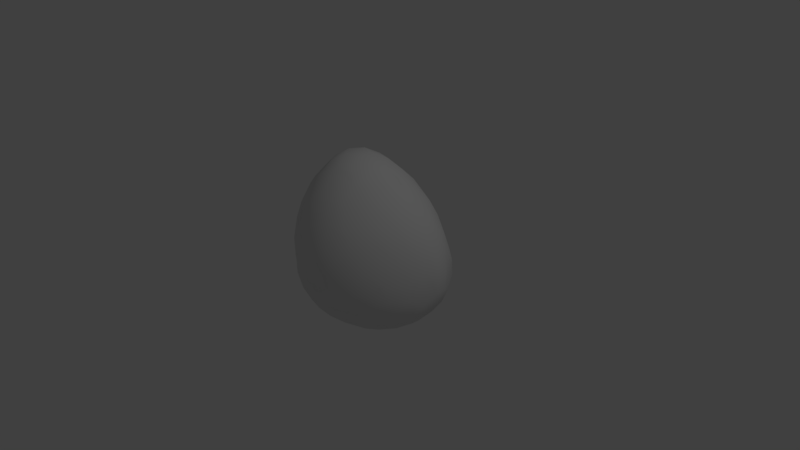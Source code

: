 # Source: Asteroid_1.blend  (saved by Blender 2.79.0; exported with 4.5.12 LTS)
import bpy
from mathutils import Matrix  # noqa: F401  (used for matrix-valued properties, if any)

bpy.ops.wm.read_factory_settings(use_empty=True)
scene = bpy.context.scene
scene.name = 'Scene'

# ---- collections
col_collection_1 = bpy.data.collections.new('Collection 1'); scene.collection.children.link(col_collection_1)

# ---- world
world_world = bpy.data.worlds.new('World'); scene.world = world_world
world_world.color = (0.05088, 0.05088, 0.05088)
world_world.use_sun_shadow = False
world_world.sun_shadow_jitter_overblur = 0.0
world_world.cycles.sampling_method = 'MANUAL'

# ---- cameras
cam_camera = bpy.data.cameras.new('Camera')
cam_camera.clip_end = 100.0
cam_camera.lens = 35.0
cam_camera.sensor_width = 32.0
cam_camera.sensor_height = 18.0
cam_camera.ortho_scale = 7.314
cam_camera.dof.focus_distance = 0.0
cam_camera.dof.aperture_fstop = 128.0

# ---- lights
light_lamp = bpy.data.lights.new('Lamp', 'POINT')
light_lamp.transmission_factor = 0.0
light_lamp.cutoff_distance = 30.0
light_lamp.energy = 100.0
light_lamp.shadow_buffer_clip_start = 1.001
light_lamp.shadow_soft_size = 0.1
light_lamp.shadow_maximum_resolution = 0.006
light_lamp.use_absolute_resolution = True

# ---- meshes
me_icosphere = bpy.data.meshes.new('Icosphere')
me_icosphere.from_pydata([(0.06854, -0.129, -0.9558), (-0.1367, -0.09362, -0.9434), (-0.1371, 0.1119, -0.9422), (0.0569, 0.1835, -0.9489), (0.2017, 0.03518, -0.9564), (0.6528, -0.3447, -0.6452), (0.7792, -0.1714, -0.6472), (0.9126, -0.1071, -0.4898), (0.8495, -0.2886, -0.3978), (0.7029, -0.4291, -0.4654), (-0.1305, -0.7339, -0.5668), (-0.1068, -0.8339, -0.3854), (-0.2747, -0.8522, -0.2692), (-0.4215, -0.7608, -0.3767), (-0.3328, -0.6963, -0.5509), (-0.7762, -0.1028, -0.5463), (-0.866, -0.1625, -0.371), (-0.9221, 0.0008629, -0.2586), (-0.8658, 0.1638, -0.3713), (-0.7762, 0.1028, -0.5463), (-0.3376, 0.7065, -0.5463), (-0.4247, 0.7711, -0.3715), (-0.287, 0.8742, -0.2585), (-0.1141, 0.8754, -0.3716), (-0.1425, 0.7731, -0.5471), (0.7511, 0.4807, -0.6089), (0.6012, 0.6215, -0.5847), (0.6344, 0.7222, -0.4108), (0.8012, 0.6603, -0.3028), (0.8695, 0.52, -0.4433), (0.2614, -0.7561, 0.3281), (0.3868, -0.6344, 0.4393), (0.2716, -0.6253, 0.6204), (0.07094, -0.7008, 0.6554), (0.09588, -0.7831, 0.4539), (-0.7971, -0.5209, 0.3504), (-0.6759, -0.6135, 0.4936), (-0.6867, -0.5203, 0.6805), (-0.8034, -0.3491, 0.6917), (-0.8589, -0.3683, 0.4874), (-0.7956, 0.5506, 0.3509), (-0.8595, 0.4027, 0.4888), (-0.8029, 0.4074, 0.6904), (-0.6855, 0.5737, 0.6853), (-0.677, 0.6512, 0.4918), (0.2272, 0.9015, 0.3465), (0.0582, 0.8909, 0.4853), (0.03736, 0.8123, 0.687), (0.251, 0.7723, 0.6638), (0.3576, 0.8143, 0.4858), (0.9783, 0.2516, 0.2063), (0.8715, 0.3569, 0.4078), (0.7636, 0.2995, 0.5951), (0.7786, 0.09572, 0.5833), (0.8964, 0.1032, 0.3881), (-0.1198, 0.1757, 1.315), (-0.3147, 0.2294, 1.313), (-0.4294, 0.06887, 1.312), (-0.3144, -0.09304, 1.315), (-0.1256, -0.02582, 1.319), (0.01214, -0.3026, -0.904), (0.05676, -0.4826, -0.8052), (-0.08843, -0.6043, -0.7161), (-0.2925, -0.5721, -0.6939), (-0.3325, -0.3929, -0.7917), (-0.1949, -0.2727, -0.8899), (0.522, -0.3142, -0.7684), (0.318, -0.3662, -0.8234), (0.2305, -0.2053, -0.9191), (0.3643, -0.04142, -0.9196), (0.5576, 0.003784, -0.8445), (0.6675, -0.1453, -0.7525), (0.08449, -0.6851, -0.6122), (0.2508, -0.5733, -0.6886), (0.4631, -0.4957, -0.6504), (0.4893, -0.5992, -0.4713), (0.3275, -0.7223, -0.3968), (0.1169, -0.7832, -0.4327), (0.8158, -0.01422, -0.6686), (0.7445, 0.1691, -0.7387), (0.8056, 0.3488, -0.6492), (0.9186, 0.4008, -0.4797), (1.002, 0.2334, -0.3955), (0.9522, 0.06275, -0.5128), (0.6502, 0.396, -0.7266), (0.5495, 0.2284, -0.8358), (0.3571, 0.1583, -0.9119), (0.2217, 0.3141, -0.9016), (0.2982, 0.4824, -0.8043), (0.4856, 0.5245, -0.7195), (-0.3272, -0.09821, -0.8876), (-0.4849, -0.1919, -0.7891), (-0.6449, -0.1028, -0.69), (-0.6449, 0.1028, -0.69), (-0.4864, 0.1958, -0.787), (-0.3262, 0.1073, -0.8869), (-0.7027, -0.2809, -0.5743), (-0.552, -0.3983, -0.6549), (-0.4812, -0.5768, -0.5764), (-0.5757, -0.6365, -0.4032), (-0.7238, -0.5224, -0.3148), (-0.7905, -0.3455, -0.3998), (-0.1969, 0.2852, -0.8869), (-0.3365, 0.4021, -0.787), (-0.297, 0.5815, -0.69), (-0.1015, 0.6467, -0.6926), (0.04506, 0.5377, -0.7928), (-0.005352, 0.3637, -0.8913), (-0.4843, 0.5815, -0.5743), (-0.5534, 0.4021, -0.653), (-0.7027, 0.2809, -0.5743), (-0.7901, 0.3475, -0.4002), (-0.724, 0.5244, -0.3149), (-0.5764, 0.6419, -0.4004), (0.4205, 0.6878, -0.5957), (0.223, 0.6707, -0.6615), (0.05412, 0.763, -0.5778), (0.08643, 0.8651, -0.4029), (0.2813, 0.866, -0.3267), (0.4507, 0.7897, -0.4219), (0.9989, -0.003055, -0.3485), (1.05, 0.1667, -0.229), (1.046, 0.171, -0.02427), (0.9719, 0.01324, 0.1307), (0.952, -0.1371, -0.02503), (0.9519, -0.1652, -0.2302), (1.027, 0.3664, -0.004294), (1.033, 0.3408, -0.2112), (0.9441, 0.4898, -0.327), (0.8874, 0.6254, -0.1686), (0.8778, 0.6175, 0.03739), (0.9163, 0.462, 0.2147), (0.003094, -0.8731, -0.2149), (0.192, -0.8294, -0.1375), (0.1559, -0.8493, 0.07588), (0.0002996, -0.8675, 0.2253), (-0.1658, -0.8876, 0.1015), (-0.1703, -0.8894, -0.1071), (0.469, -0.6831, 0.03883), (0.4951, -0.6685, -0.1734), (0.6392, -0.5511, -0.2714), (0.7877, -0.407, -0.2093), (0.7357, -0.4556, 0.002406), (0.5955, -0.561, 0.1486), (-0.891, -0.2745, -0.201), (-0.8397, -0.4405, -0.08558), (-0.864, -0.4377, 0.122), (-0.9229, -0.2888, 0.2691), (-0.9605, -0.1353, 0.122), (-0.9475, -0.1125, -0.08648), (-0.7123, -0.6466, 0.122), (-0.6863, -0.6516, -0.08558), (-0.543, -0.7494, -0.2028), (-0.3952, -0.8409, -0.09671), (-0.455, -0.8251, 0.1149), (-0.5944, -0.7343, 0.2742), (-0.5437, 0.7569, -0.2005), (-0.6865, 0.6563, -0.08544), (-0.7106, 0.6618, 0.122), (-0.5958, 0.7575, 0.2731), (-0.4555, 0.8501, 0.1217), (-0.4066, 0.8599, -0.08664), (-0.8626, 0.4525, 0.122), (-0.84, 0.445, -0.08544), (-0.8909, 0.2785, -0.2007), (-0.9475, 0.1165, -0.08648), (-0.9605, 0.1517, 0.122), (-0.9235, 0.3091, 0.2704), (0.572, 0.807, -0.2325), (0.4229, 0.8863, -0.1057), (0.3993, 0.8991, 0.1019), (0.5186, 0.812, 0.2569), (0.6885, 0.7651, 0.07133), (0.7453, 0.7363, -0.1431), (0.1371, 0.9557, 0.114), (0.1623, 0.9425, -0.09356), (-0.01676, 0.9314, -0.2009), (-0.1891, 0.9306, -0.08664), (-0.183, 0.9386, 0.1217), (-0.0266, 0.9419, 0.2667), (0.593, -0.4231, 0.4696), (0.733, -0.3036, 0.3562), (0.7939, -0.122, 0.4405), (0.6656, -0.1522, 0.6411), (0.4831, -0.2461, 0.7931), (0.4814, -0.4101, 0.6512), (-0.4983, -0.7243, 0.5361), (-0.3422, -0.8134, 0.422), (-0.1607, -0.7998, 0.5178), (-0.2013, -0.7185, 0.7232), (-0.3444, -0.6191, 0.8553), (-0.5061, -0.6329, 0.7237), (-0.9179, 0.1947, 0.5315), (-0.954, 0.01873, 0.4256), (-0.9173, -0.1564, 0.53), (-0.8633, -0.1318, 0.7355), (-0.8276, 0.03432, 0.8585), (-0.8622, 0.1964, 0.7337), (-0.1668, 0.8743, 0.5291), (-0.3449, 0.8606, 0.4247), (-0.5004, 0.7666, 0.5346), (-0.5073, 0.69, 0.7284), (-0.3458, 0.693, 0.858), (-0.1996, 0.7949, 0.7332), (0.7709, 0.4862, 0.4684), (0.6975, 0.6475, 0.3517), (0.527, 0.7037, 0.515), (0.4233, 0.6599, 0.6935), (0.4458, 0.4899, 0.8287), (0.6448, 0.4522, 0.6667), (0.135, -0.4799, 0.9287), (0.1306, -0.3171, 1.075), (-0.02091, -0.2512, 1.204), (-0.2218, -0.2924, 1.213), (-0.2002, -0.4642, 1.078), (-0.05747, -0.5641, 0.9453), (0.1415, -0.0245, 1.2), (0.3142, -0.06084, 1.071), (0.5048, 0.02416, 0.9053), (0.5225, 0.2364, 0.8786), (0.3016, 0.2354, 1.079), (0.1333, 0.177, 1.202), (-0.6177, -0.4182, 0.9231), (-0.4695, -0.3784, 1.079), (-0.4492, -0.22, 1.214), (-0.5497, -0.04432, 1.222), (-0.6904, -0.08758, 1.071), (-0.7342, -0.2465, 0.9352), (-0.7344, 0.3333, 0.9314), (-0.6904, 0.1813, 1.071), (-0.5497, 0.1684, 1.222), (-0.4421, 0.3347, 1.218), (-0.4669, 0.4836, 1.075), (-0.6173, 0.4999, 0.9252), (-0.06634, 0.6764, 0.9393), (-0.2057, 0.5684, 1.075), (-0.2278, 0.4044, 1.218), (-0.0212, 0.3742, 1.206), (0.1194, 0.4681, 1.084), (0.1513, 0.6417, 0.9064)], [], [(69, 4, 86), (7, 83, 120), (2, 95, 102), (3, 107, 87), (0, 68, 60), (8, 125, 141), (12, 137, 153), (17, 149, 165), (22, 161, 177), (28, 173, 129), (66, 5, 74), (62, 72, 10), (92, 96, 15), (104, 108, 20), (80, 84, 25), (189, 33, 215), (195, 38, 227), (201, 43, 233), (207, 48, 239), (122, 126, 50), (212, 216, 59), (170, 174, 45), (91, 64, 97), (220, 208, 238), (158, 162, 40), (236, 231, 56), (235, 202, 232), (146, 150, 35), (230, 225, 57), (229, 196, 226), (134, 138, 30), (224, 213, 58), (223, 190, 214), (221, 237, 55), (52, 209, 219), (154, 136, 187), (131, 204, 51), (47, 203, 234), (211, 184, 217), (179, 198, 46), (42, 197, 228), (178, 160, 199), (167, 192, 41), (37, 191, 222), (166, 148, 193), (155, 186, 36), (32, 185, 210), (130, 172, 205), (183, 53, 218), (171, 49, 206), (142, 124, 181), (89, 114, 26), (159, 44, 200), (169, 118, 175), (21, 113, 156), (147, 39, 194), (157, 112, 163), (16, 101, 144), (135, 34, 188), (121, 82, 127), (11, 77, 132), (123, 54, 182), (88, 106, 115), (143, 180, 31), (27, 119, 168), (103, 94, 109), (117, 23, 176), (105, 24, 116), (145, 100, 151), (111, 18, 164), (93, 19, 110), (61, 67, 73), (99, 13, 152), (81, 29, 128), (133, 76, 139), (6, 71, 78), (63, 14, 98), (79, 70, 85), (75, 9, 140), (0, 1, 2, 3, 4), (5, 6, 7, 8, 9), (10, 11, 12, 13, 14), (15, 16, 17, 18, 19), (20, 21, 22, 23, 24), (25, 26, 27, 28, 29), (30, 31, 32, 33, 34), (35, 36, 37, 38, 39), (40, 41, 42, 43, 44), (45, 46, 47, 48, 49), (50, 51, 52, 53, 54), (55, 56, 57, 58, 59), (60, 61, 62, 63, 64, 65), (66, 67, 68, 69, 70, 71), (72, 73, 74, 75, 76, 77), (78, 79, 80, 81, 82, 83), (84, 85, 86, 87, 88, 89), (90, 91, 92, 93, 94, 95), (96, 97, 98, 99, 100, 101), (102, 103, 104, 105, 106, 107), (108, 109, 110, 111, 112, 113), (114, 115, 116, 117, 118, 119), (120, 121, 122, 123, 124, 125), (126, 127, 128, 129, 130, 131), (132, 133, 134, 135, 136, 137), (138, 139, 140, 141, 142, 143), (144, 145, 146, 147, 148, 149), (150, 151, 152, 153, 154, 155), (156, 157, 158, 159, 160, 161), (162, 163, 164, 165, 166, 167), (168, 169, 170, 171, 172, 173), (174, 175, 176, 177, 178, 179), (180, 181, 182, 183, 184, 185), (186, 187, 188, 189, 190, 191), (192, 193, 194, 195, 196, 197), (198, 199, 200, 201, 202, 203), (204, 205, 206, 207, 208, 209), (210, 211, 212, 213, 214, 215), (216, 217, 218, 219, 220, 221), (222, 223, 224, 225, 226, 227), (228, 229, 230, 231, 232, 233), (234, 235, 236, 237, 238, 239), (65, 1, 0, 60), (71, 6, 5, 66), (77, 11, 10, 72), (83, 7, 6, 78), (89, 26, 25, 84), (95, 2, 1, 90), (101, 16, 15, 96), (107, 3, 2, 102), (113, 21, 20, 108), (119, 27, 26, 114), (125, 8, 7, 120), (131, 51, 50, 126), (137, 12, 11, 132), (143, 31, 30, 138), (149, 17, 16, 144), (155, 36, 35, 150), (161, 22, 21, 156), (167, 41, 40, 162), (173, 28, 27, 168), (179, 46, 45, 174), (185, 32, 31, 180), (191, 37, 36, 186), (197, 42, 41, 192), (203, 47, 46, 198), (209, 52, 51, 204), (215, 33, 32, 210), (221, 55, 59, 216), (227, 38, 37, 222), (233, 43, 42, 228), (239, 48, 47, 234), (14, 63, 62, 10), (4, 69, 68, 0), (9, 75, 74, 5), (29, 81, 80, 25), (3, 87, 86, 4), (19, 93, 92, 15), (13, 99, 98, 14), (24, 105, 104, 20), (18, 111, 110, 19), (23, 117, 116, 24), (54, 123, 122, 50), (28, 129, 128, 29), (34, 135, 134, 30), (8, 141, 140, 9), (39, 147, 146, 35), (12, 153, 152, 13), (44, 159, 158, 40), (17, 165, 164, 18), (49, 171, 170, 45), (22, 177, 176, 23), (53, 183, 182, 54), (33, 189, 188, 34), (38, 195, 194, 39), (43, 201, 200, 44), (48, 207, 206, 49), (58, 213, 212, 59), (52, 219, 218, 53), (57, 225, 224, 58), (56, 231, 230, 57), (55, 237, 236, 56), (220, 238, 237, 221), (219, 209, 208, 220), (238, 208, 207, 239), (235, 232, 231, 236), (234, 203, 202, 235), (232, 202, 201, 233), (229, 226, 225, 230), (228, 197, 196, 229), (226, 196, 195, 227), (223, 214, 213, 224), (222, 191, 190, 223), (214, 190, 189, 215), (211, 217, 216, 212), (210, 185, 184, 211), (217, 184, 183, 218), (130, 205, 204, 131), (129, 173, 172, 130), (205, 172, 171, 206), (178, 199, 198, 179), (177, 161, 160, 178), (199, 160, 159, 200), (166, 193, 192, 167), (165, 149, 148, 166), (193, 148, 147, 194), (154, 187, 186, 155), (153, 137, 136, 154), (187, 136, 135, 188), (142, 181, 180, 143), (141, 125, 124, 142), (181, 124, 123, 182), (169, 175, 174, 170), (168, 119, 118, 169), (175, 118, 117, 176), (157, 163, 162, 158), (156, 113, 112, 157), (163, 112, 111, 164), (145, 151, 150, 146), (144, 101, 100, 145), (151, 100, 99, 152), (133, 139, 138, 134), (132, 77, 76, 133), (139, 76, 75, 140), (121, 127, 126, 122), (120, 83, 82, 121), (127, 82, 81, 128), (88, 115, 114, 89), (87, 107, 106, 88), (115, 106, 105, 116), (103, 109, 108, 104), (102, 95, 94, 103), (109, 94, 93, 110), (91, 97, 96, 92), (90, 65, 64, 91), (97, 64, 63, 98), (79, 85, 84, 80), (78, 71, 70, 79), (85, 70, 69, 86), (61, 73, 72, 62), (60, 68, 67, 61), (73, 67, 66, 74), (1, 65, 90)])
me_icosphere.polygons.foreach_set('use_smooth', [True] * 242)
_uv = me_icosphere.uv_layers.new(name='UVMap')
_uv.uv.foreach_set('vector', [0.4003, 0.6797, 0.3709, 0.6914, 0.3936, 0.6472, 0.5533, 0.6275, 0.547, 0.5903, 0.5879, 0.6046, 0.1779, 0.9146, 0.1834, 0.8725, 0.2213, 0.902, 0.1893, 0.9518, 0.2344, 0.9386, 0.2168, 0.977, 0.3615, 0.7419, 0.3907, 0.7302, 0.3717, 0.7845, 0.5711, 0.6753, 0.6121, 0.6482, 0.606, 0.7185, 0.4857, 0.9691, 0.5319, 0.9687, 0.5057, 0.9989, 0.1931, 0.6556, 0.1727, 0.6161, 0.2258, 0.6258, 0.08534, 0.2147, 0.09978, 0.1674, 0.1321, 0.2053, 0.2313, 0.4436, 0.2538, 0.4051, 0.2681, 0.4427, 0.4592, 0.71, 0.5004, 0.7014, 0.4827, 0.7588, 0.4088, 0.8656, 0.4529, 0.8573, 0.4386, 0.9048, 0.1488, 0.7747, 0.1125, 0.7369, 0.1566, 0.7269, 0.2986, 0.8626, 0.3069, 0.8103, 0.333, 0.8356, 0.1635, 0.5132, 0.1274, 0.4917, 0.1649, 0.4891, 0.754, 0.3139, 0.7179, 0.3311, 0.7003, 0.2635, 0.8884, 0.1512, 0.8768, 0.2064, 0.8309, 0.1611, 0.2342, 0.03889, 0.1989, 0.01757, 0.2523, 0.0, 0.6656, 0.2554, 0.6973, 0.2735, 0.6794, 0.3395, 0.5043, 0.05229, 0.5505, 0.04815, 0.5332, 0.0991, 0.4915, 0.4695, 0.5369, 0.4285, 0.5513, 0.4948, 0.2515, 0.2931, 0.2167, 0.2375, 0.2721, 0.2241, 0.121, 0.8156, 0.0704, 0.8336, 0.07896, 0.7718, 0.586, 0.3659, 0.6302, 0.2842, 0.6469, 0.3852, 0.3525, 0.6522, 0.3079, 0.6175, 0.3359, 0.5926, 0.6507, 0.4711, 0.6433, 0.5116, 0.6172, 0.512, 0.3403, 0.05362, 0.2815, 0.05099, 0.3015, 0.008144, 0.9722, 0.2842, 0.9383, 0.3375, 0.9222, 0.2811, 0.7697, 0.04883, 0.7619, 0.0953, 0.7313, 0.06689, 0.8179, 0.05523, 0.8692, 0.1034, 0.8081, 0.114, 0.6054, 0.9193, 0.6286, 0.8358, 0.6649, 0.9024, 0.7393, 0.1396, 0.6973, 0.1669, 0.7049, 0.1077, 0.7579, 0.1878, 0.762, 0.2708, 0.7082, 0.2201, 0.5835, 0.4191, 0.6351, 0.4354, 0.5972, 0.4819, 0.5659, 0.2001, 0.6081, 0.2243, 0.5707, 0.2936, 0.8882, 0.3902, 0.8378, 0.4198, 0.8215, 0.3601, 0.5843, 0.09953, 0.6042, 0.1667, 0.5684, 0.1462, 0.3067, 0.1429, 0.2808, 0.09149, 0.3367, 0.09399, 0.466, 0.4251, 0.4587, 0.3122, 0.5173, 0.3787, 0.2212, 0.1844, 0.2488, 0.123, 0.2733, 0.1718, 0.9046, 0.04125, 0.9004, 0.0797, 0.8527, 0.03486, 0.1717, 0.1756, 0.1312, 0.1281, 0.2035, 0.1046, 0.2807, 0.5749, 0.262, 0.5249, 0.3075, 0.5511, 0.852, 0.2509, 0.8099, 0.2799, 0.8063, 0.2058, 0.2407, 0.5882, 0.1741, 0.5761, 0.2189, 0.5301, 0.8911, 0.3461, 0.8342, 0.3205, 0.8757, 0.2919, 0.3743, 0.3396, 0.4163, 0.2971, 0.4235, 0.408, 0.3048, 0.4112, 0.2858, 0.3612, 0.3375, 0.3288, 0.4678, 0.2497, 0.5182, 0.2067, 0.5236, 0.3129, 0.2963, 0.2986, 0.3156, 0.234, 0.344, 0.2688, 0.3739, 0.1445, 0.4373, 0.08521, 0.4207, 0.1975, 0.1067, 0.4514, 0.1224, 0.4113, 0.1496, 0.4484, 0.1379, 0.08434, 0.1653, 0.04292, 0.2002, 0.06406, 0.2163, 0.3287, 0.1546, 0.3348, 0.1816, 0.2734, 0.04316, 0.2106, 0.01422, 0.1931, 0.05754, 0.1635, 0.9651, 0.2328, 0.9174, 0.2298, 0.9286, 0.176, 0.3443, 0.6927, 0.3077, 0.7213, 0.2993, 0.6577, 0.1504, 0.6782, 0.1051, 0.6884, 0.1302, 0.6392, 0.6177, 0.9585, 0.6717, 0.9432, 0.655, 0.9934, 0.6115, 0.575, 0.5701, 0.5605, 0.6066, 0.5492, 0.4815, 0.93, 0.4964, 0.8806, 0.53, 0.9296, 0.4763, 0.1003, 0.5086, 0.1526, 0.4628, 0.1916, 0.06336, 0.4301, 0.02971, 0.3764, 0.08148, 0.3838, 0.6609, 0.801, 0.7198, 0.7992, 0.6974, 0.8679, 0.188, 0.4236, 0.1603, 0.3859, 0.2132, 0.3806, 0.255, 0.8655, 0.211, 0.8313, 0.2647, 0.8049, 0.1123, 0.3084, 0.08933, 0.2645, 0.1358, 0.2551, 0.0286, 0.3271, 0.05132, 0.2906, 0.07387, 0.3336, 0.0939, 0.6205, 0.06494, 0.6773, 0.04099, 0.6377, 0.2658, 0.7177, 0.226, 0.692, 0.2585, 0.6624, 0.1965, 0.7833, 0.2043, 0.7356, 0.2428, 0.7605, 0.4035, 0.8144, 0.4262, 0.7494, 0.453, 0.8052, 0.03199, 0.7133, 0.0, 0.7296, 0.01106, 0.6787, 0.212, 0.5072, 0.2132, 0.4855, 0.2451, 0.4847, 0.5661, 0.8956, 0.5261, 0.8372, 0.5885, 0.8148, 0.5084, 0.6504, 0.4733, 0.6577, 0.5026, 0.616, 0.03078, 0.8156, 0.007366, 0.7782, 0.03814, 0.7625, 0.4734, 0.5919, 0.4364, 0.6445, 0.4288, 0.608, 0.5255, 0.784, 0.5455, 0.7194, 0.5815, 0.764, 0.1163, 0.9419, 0.1302, 0.9063, 0.1779, 0.9146, 0.1893, 0.9518, 0.1509, 0.9715, 0.5004, 0.7014, 0.5084, 0.6504, 0.5533, 0.6275, 0.5711, 0.6753, 0.5455, 0.7194, 0.4386, 0.9048, 0.4815, 0.93, 0.4857, 0.9691, 0.4436, 0.9709, 0.4166, 0.9334, 0.1566, 0.7269, 0.1504, 0.6782, 0.1931, 0.6556, 0.226, 0.692, 0.2043, 0.7356, 0.02245, 0.2567, 0.04316, 0.2106, 0.08534, 0.2147, 0.08933, 0.2645, 0.05132, 0.2906, 0.1649, 0.4891, 0.1496, 0.4484, 0.188, 0.4236, 0.2313, 0.4436, 0.2132, 0.4855, 0.6649, 0.9024, 0.6974, 0.8679, 0.7198, 0.8978, 0.7061, 0.9467, 0.6717, 0.9432, 0.9222, 0.2811, 0.8757, 0.2919, 0.852, 0.2509, 0.8768, 0.2064, 0.9174, 0.2298, 0.3359, 0.5926, 0.3075, 0.5511, 0.3132, 0.5253, 0.3486, 0.5532, 0.3605, 0.5921, 0.2721, 0.2241, 0.2733, 0.1718, 0.3067, 0.1429, 0.3326, 0.1899, 0.3156, 0.234, 0.5332, 0.0991, 0.5684, 0.1462, 0.5659, 0.2001, 0.5182, 0.2067, 0.5086, 0.1526, 0.5972, 0.4819, 0.6172, 0.512, 0.585, 0.5402, 0.5433, 0.53, 0.5513, 0.4948, 0.07905, 0.9158, 0.03916, 0.8984, 0.0174, 0.8528, 0.03078, 0.8156, 0.0704, 0.8336, 0.09175, 0.8794, 0.4592, 0.71, 0.4262, 0.7494, 0.3907, 0.7302, 0.4003, 0.6797, 0.4364, 0.6445, 0.4733, 0.6577, 0.4529, 0.8573, 0.453, 0.8052, 0.4827, 0.7588, 0.5255, 0.784, 0.5261, 0.8372, 0.4964, 0.8806, 0.5026, 0.616, 0.4734, 0.5919, 0.4918, 0.5568, 0.5372, 0.5402, 0.5701, 0.5605, 0.547, 0.5903, 0.1274, 0.4917, 0.0904, 0.498, 0.04762, 0.476, 0.03205, 0.4393, 0.06336, 0.4301, 0.1067, 0.4514, 0.1357, 0.8638, 0.121, 0.8156, 0.1488, 0.7747, 0.1965, 0.7833, 0.211, 0.8313, 0.1834, 0.8725, 0.1125, 0.7369, 0.07896, 0.7718, 0.03814, 0.7625, 0.03199, 0.7133, 0.06494, 0.6773, 0.1051, 0.6884, 0.2213, 0.902, 0.255, 0.8655, 0.2986, 0.8626, 0.3086, 0.8991, 0.2765, 0.9371, 0.2344, 0.9386, 0.3069, 0.8103, 0.2647, 0.8049, 0.2428, 0.7605, 0.2658, 0.7177, 0.3077, 0.7213, 0.3286, 0.7665, 0.1224, 0.4113, 0.08148, 0.3838, 0.07387, 0.3336, 0.1123, 0.3084, 0.1546, 0.3348, 0.1603, 0.3859, 0.4553, 0.0141, 0.4963, 0.01666, 0.5043, 0.05229, 0.4763, 0.1003, 0.4373, 0.08521, 0.424, 0.05145, 0.5505, 0.04815, 0.5375, 0.01297, 0.5713, 0.0, 0.61, 0.02949, 0.6155, 0.06703, 0.5843, 0.09953, 0.53, 0.9296, 0.5661, 0.8956, 0.6054, 0.9193, 0.6177, 0.9585, 0.5742, 0.9815, 0.5319, 0.9687, 0.6286, 0.8358, 0.5885, 0.8148, 0.5815, 0.764, 0.606, 0.7185, 0.6441, 0.7497, 0.6609, 0.801, 0.1302, 0.6392, 0.0939, 0.6205, 0.1015, 0.5798, 0.142, 0.5501, 0.1741, 0.5761, 0.1727, 0.6161, 0.9383, 0.3375, 0.9657, 0.3623, 0.9554, 0.4035, 0.91, 0.4195, 0.8882, 0.3902, 0.8911, 0.3461, 0.05754, 0.1635, 0.05694, 0.125, 0.09201, 0.08981, 0.1379, 0.08434, 0.1312, 0.1281, 0.09978, 0.1674, 0.3079, 0.6175, 0.2993, 0.6577, 0.2585, 0.6624, 0.2258, 0.6258, 0.2407, 0.5882, 0.2807, 0.5749, 0.2132, 0.3806, 0.2163, 0.3287, 0.2515, 0.2931, 0.2963, 0.2986, 0.2858, 0.3612, 0.2538, 0.4051, 0.2167, 0.2375, 0.1816, 0.2734, 0.1358, 0.2551, 0.1321, 0.2053, 0.1717, 0.1756, 0.2212, 0.1844, 0.4028, 0.2475, 0.4207, 0.1975, 0.4628, 0.1916, 0.4678, 0.2497, 0.4587, 0.3122, 0.4163, 0.2971, 0.8342, 0.3205, 0.8215, 0.3601, 0.7757, 0.3559, 0.754, 0.3139, 0.762, 0.2708, 0.8099, 0.2799, 0.9413, 0.09909, 0.9575, 0.1472, 0.9286, 0.176, 0.8884, 0.1512, 0.8692, 0.1034, 0.9004, 0.0797, 0.2488, 0.123, 0.2035, 0.1046, 0.2002, 0.06406, 0.2342, 0.03889, 0.2815, 0.05099, 0.2808, 0.09149, 0.6042, 0.1667, 0.6402, 0.1503, 0.6654, 0.2045, 0.6656, 0.2554, 0.6302, 0.2842, 0.6081, 0.2243, 0.4235, 0.408, 0.466, 0.4251, 0.4915, 0.4695, 0.4904, 0.5077, 0.4456, 0.4902, 0.4125, 0.4484, 0.5369, 0.4285, 0.5173, 0.3787, 0.5236, 0.3129, 0.5707, 0.2936, 0.586, 0.3659, 0.5835, 0.4191, 0.8063, 0.2058, 0.7579, 0.1878, 0.7393, 0.1396, 0.7619, 0.0953, 0.8081, 0.114, 0.8309, 0.1611, 0.8527, 0.03486, 0.8179, 0.05523, 0.7697, 0.04883, 0.7577, 0.0183, 0.7896, 0.0, 0.8394, 0.005021, 0.6973, 0.3805, 0.6826, 0.4336, 0.6507, 0.4711, 0.6351, 0.4354, 0.6469, 0.3852, 0.6794, 0.3395, 0.09175, 0.8794, 0.1302, 0.9063, 0.1163, 0.9419, 0.07905, 0.9158, 0.4733, 0.6577, 0.5084, 0.6504, 0.5004, 0.7014, 0.4592, 0.71, 0.4964, 0.8806, 0.4815, 0.93, 0.4386, 0.9048, 0.4529, 0.8573, 0.547, 0.5903, 0.5533, 0.6275, 0.5084, 0.6504, 0.5026, 0.616, 0.1067, 0.4514, 0.1496, 0.4484, 0.1649, 0.4891, 0.1274, 0.4917, 0.1834, 0.8725, 0.1779, 0.9146, 0.1302, 0.9063, 0.1357, 0.8638, 0.1051, 0.6884, 0.1504, 0.6782, 0.1566, 0.7269, 0.1125, 0.7369, 0.2344, 0.9386, 0.1893, 0.9518, 0.1779, 0.9146, 0.2213, 0.902, 0.3286, 0.7665, 0.3555, 0.7926, 0.333, 0.8356, 0.3069, 0.8103, 0.1603, 0.3859, 0.188, 0.4236, 0.1496, 0.4484, 0.1224, 0.4113, 0.6121, 0.6482, 0.5711, 0.6753, 0.5533, 0.6275, 0.5879, 0.6046, 0.5843, 0.09953, 0.5684, 0.1462, 0.5332, 0.0991, 0.5505, 0.04815, 0.5319, 0.9687, 0.4857, 0.9691, 0.4815, 0.93, 0.53, 0.9296, 0.6609, 0.801, 0.6974, 0.8679, 0.6649, 0.9024, 0.6286, 0.8358, 0.1727, 0.6161, 0.1931, 0.6556, 0.1504, 0.6782, 0.1302, 0.6392, 0.8911, 0.3461, 0.8757, 0.2919, 0.9222, 0.2811, 0.9383, 0.3375, 0.09978, 0.1674, 0.08534, 0.2147, 0.04316, 0.2106, 0.05754, 0.1635, 0.2807, 0.5749, 0.3075, 0.5511, 0.3359, 0.5926, 0.3079, 0.6175, 0.2538, 0.4051, 0.2313, 0.4436, 0.188, 0.4236, 0.2132, 0.3806, 0.2212, 0.1844, 0.2733, 0.1718, 0.2721, 0.2241, 0.2167, 0.2375, 0.4163, 0.2971, 0.3743, 0.3396, 0.3615, 0.2892, 0.4028, 0.2475, 0.8099, 0.2799, 0.852, 0.2509, 0.8757, 0.2919, 0.8342, 0.3205, 0.9004, 0.0797, 0.9046, 0.04125, 0.9454, 0.06119, 0.9413, 0.09909, 0.2808, 0.09149, 0.3067, 0.1429, 0.2733, 0.1718, 0.2488, 0.123, 0.6081, 0.2243, 0.5659, 0.2001, 0.5684, 0.1462, 0.6042, 0.1667, 0.4125, 0.4484, 0.3662, 0.3841, 0.3743, 0.3396, 0.4235, 0.408, 0.5835, 0.4191, 0.5972, 0.4819, 0.5513, 0.4948, 0.5369, 0.4285, 0.8309, 0.1611, 0.8768, 0.2064, 0.852, 0.2509, 0.8063, 0.2058, 0.8394, 0.005021, 0.891, 0.01139, 0.9046, 0.04125, 0.8527, 0.03486, 0.3615, 0.1428, 0.3326, 0.1899, 0.3067, 0.1429, 0.3367, 0.09399, 0.4166, 0.9334, 0.3881, 0.8958, 0.4088, 0.8656, 0.4386, 0.9048, 0.3709, 0.6914, 0.4003, 0.6797, 0.3907, 0.7302, 0.3615, 0.7419, 0.5455, 0.7194, 0.5255, 0.784, 0.4827, 0.7588, 0.5004, 0.7014, 0.2132, 0.4855, 0.212, 0.5072, 0.1635, 0.5132, 0.1649, 0.4891, 0.1893, 0.9518, 0.2168, 0.977, 0.1768, 0.9953, 0.1509, 0.9715, 0.2043, 0.7356, 0.1965, 0.7833, 0.1488, 0.7747, 0.1566, 0.7269, 0.0, 0.7296, 0.03199, 0.7133, 0.03814, 0.7625, 0.007366, 0.7782, 0.05132, 0.2906, 0.0286, 0.3271, 0.0, 0.2928, 0.02245, 0.2567, 0.226, 0.692, 0.2658, 0.7177, 0.2428, 0.7605, 0.2043, 0.7356, 0.08933, 0.2645, 0.1123, 0.3084, 0.07387, 0.3336, 0.05132, 0.2906, 0.5086, 0.1526, 0.4763, 0.1003, 0.5043, 0.05229, 0.5332, 0.0991, 0.2313, 0.4436, 0.2681, 0.4427, 0.2451, 0.4847, 0.2132, 0.4855, 0.6717, 0.9432, 0.6177, 0.9585, 0.6054, 0.9193, 0.6649, 0.9024, 0.5711, 0.6753, 0.606, 0.7185, 0.5815, 0.764, 0.5455, 0.7194, 0.9174, 0.2298, 0.9651, 0.2328, 0.9722, 0.2842, 0.9222, 0.2811, 0.9153, 0.4466, 0.91, 0.4195, 0.9554, 0.4035, 0.9608, 0.4309, 0.1653, 0.04292, 0.1379, 0.08434, 0.09201, 0.08981, 0.1207, 0.04647, 0.1931, 0.6556, 0.2258, 0.6258, 0.2585, 0.6624, 0.226, 0.692, 0.3156, 0.234, 0.2963, 0.2986, 0.2515, 0.2931, 0.2721, 0.2241, 0.08534, 0.2147, 0.1321, 0.2053, 0.1358, 0.2551, 0.08933, 0.2645, 0.5182, 0.2067, 0.4678, 0.2497, 0.4628, 0.1916, 0.5086, 0.1526, 0.7061, 0.9467, 0.6884, 1.0, 0.655, 0.9934, 0.6717, 0.9432, 0.8768, 0.2064, 0.8884, 0.1512, 0.9286, 0.176, 0.9174, 0.2298, 0.1989, 0.01757, 0.2342, 0.03889, 0.2002, 0.06406, 0.1653, 0.04292, 0.3326, 0.1899, 0.3615, 0.2253, 0.344, 0.2688, 0.3156, 0.234, 0.5433, 0.53, 0.4904, 0.5077, 0.4915, 0.4695, 0.5513, 0.4948, 0.5659, 0.2001, 0.5707, 0.2936, 0.5236, 0.3129, 0.5182, 0.2067, 0.7313, 0.06689, 0.7619, 0.0953, 0.7393, 0.1396, 0.7049, 0.1077, 0.717, 0.03742, 0.7577, 0.0183, 0.7697, 0.04883, 0.7313, 0.06689, 0.5972, 0.4819, 0.6351, 0.4354, 0.6507, 0.4711, 0.6172, 0.512, 0.586, 0.3659, 0.6469, 0.3852, 0.6351, 0.4354, 0.5835, 0.4191, 0.5707, 0.2936, 0.6081, 0.2243, 0.6302, 0.2842, 0.586, 0.3659, 0.6469, 0.3852, 0.6302, 0.2842, 0.6656, 0.2554, 0.6794, 0.3395, 0.3403, 0.05362, 0.3015, 0.008144, 0.3297, 0.000692, 0.3615, 0.03799, 0.3367, 0.09399, 0.2808, 0.09149, 0.2815, 0.05099, 0.3403, 0.05362, 0.3015, 0.008144, 0.2815, 0.05099, 0.2342, 0.03889, 0.2523, 0.0, 0.8179, 0.05523, 0.8081, 0.114, 0.7619, 0.0953, 0.7697, 0.04883, 0.8527, 0.03486, 0.9004, 0.0797, 0.8692, 0.1034, 0.8179, 0.05523, 0.8081, 0.114, 0.8692, 0.1034, 0.8884, 0.1512, 0.8309, 0.1611, 0.7579, 0.1878, 0.7082, 0.2201, 0.6973, 0.1669, 0.7393, 0.1396, 0.8063, 0.2058, 0.8099, 0.2799, 0.762, 0.2708, 0.7579, 0.1878, 0.7082, 0.2201, 0.762, 0.2708, 0.754, 0.3139, 0.7003, 0.2635, 0.466, 0.4251, 0.5173, 0.3787, 0.5369, 0.4285, 0.4915, 0.4695, 0.4235, 0.408, 0.4163, 0.2971, 0.4587, 0.3122, 0.466, 0.4251, 0.5173, 0.3787, 0.4587, 0.3122, 0.4678, 0.2497, 0.5236, 0.3129, 0.6155, 0.06703, 0.6402, 0.1503, 0.6042, 0.1667, 0.5843, 0.09953, 0.2681, 0.4427, 0.2538, 0.4051, 0.2858, 0.3612, 0.3048, 0.4112, 0.3375, 0.3288, 0.2858, 0.3612, 0.2963, 0.2986, 0.344, 0.2688, 0.1717, 0.1756, 0.2035, 0.1046, 0.2488, 0.123, 0.2212, 0.1844, 0.1321, 0.2053, 0.09978, 0.1674, 0.1312, 0.1281, 0.1717, 0.1756, 0.2035, 0.1046, 0.1312, 0.1281, 0.1379, 0.08434, 0.2002, 0.06406, 0.2407, 0.5882, 0.2189, 0.5301, 0.262, 0.5249, 0.2807, 0.5749, 0.2258, 0.6258, 0.1727, 0.6161, 0.1741, 0.5761, 0.2407, 0.5882, 0.9575, 0.1472, 1.0, 0.2133, 0.9651, 0.2328, 0.9286, 0.176, 0.8882, 0.3902, 0.8215, 0.3601, 0.8342, 0.3205, 0.8911, 0.3461, 0.91, 0.4195, 0.8708, 0.4425, 0.8378, 0.4198, 0.8882, 0.3902, 0.8215, 0.3601, 0.8378, 0.4198, 0.7906, 0.4104, 0.7757, 0.3559, 0.6441, 0.7497, 0.7091, 0.7477, 0.7198, 0.7992, 0.6609, 0.801, 0.606, 0.7185, 0.6121, 0.6482, 0.6522, 0.657, 0.6441, 0.7497, 0.4207, 0.1975, 0.4373, 0.08521, 0.4763, 0.1003, 0.4628, 0.1916, 0.2163, 0.3287, 0.1816, 0.2734, 0.2167, 0.2375, 0.2515, 0.2931, 0.2132, 0.3806, 0.1603, 0.3859, 0.1546, 0.3348, 0.2163, 0.3287, 0.1816, 0.2734, 0.1546, 0.3348, 0.1123, 0.3084, 0.1358, 0.2551, 0.3443, 0.6927, 0.2993, 0.6577, 0.3079, 0.6175, 0.3525, 0.6522, 0.3605, 0.7415, 0.3286, 0.7665, 0.3077, 0.7213, 0.3443, 0.6927, 0.2993, 0.6577, 0.3077, 0.7213, 0.2658, 0.7177, 0.2585, 0.6624, 1.0, 0.3085, 0.9657, 0.3623, 0.9383, 0.3375, 0.9722, 0.2842, 0.1302, 0.6392, 0.1051, 0.6884, 0.06494, 0.6773, 0.0939, 0.6205, 0.04099, 0.6377, 0.06494, 0.6773, 0.03199, 0.7133, 0.01106, 0.6787, 0.5661, 0.8956, 0.5885, 0.8148, 0.6286, 0.8358, 0.6054, 0.9193, 0.53, 0.9296, 0.4964, 0.8806, 0.5261, 0.8372, 0.5661, 0.8956, 0.5885, 0.8148, 0.5261, 0.8372, 0.5255, 0.784, 0.5815, 0.764, 0.4963, 0.01666, 0.5375, 0.01297, 0.5505, 0.04815, 0.5043, 0.05229, 0.5879, 0.6046, 0.547, 0.5903, 0.5701, 0.5605, 0.6115, 0.575, 0.2775, 0.4936, 0.2374, 0.5208, 0.212, 0.5072, 0.2451, 0.4847, 0.06336, 0.4301, 0.08148, 0.3838, 0.1224, 0.4113, 0.1067, 0.4514, 0.03205, 0.4393, 0.001871, 0.3911, 0.02971, 0.3764, 0.06336, 0.4301, 0.08148, 0.3838, 0.02971, 0.3764, 0.0286, 0.3271, 0.07387, 0.3336, 0.255, 0.8655, 0.2647, 0.8049, 0.3069, 0.8103, 0.2986, 0.8626, 0.2213, 0.902, 0.1834, 0.8725, 0.211, 0.8313, 0.255, 0.8655, 0.2647, 0.8049, 0.211, 0.8313, 0.1965, 0.7833, 0.2428, 0.7605, 0.121, 0.8156, 0.07896, 0.7718, 0.1125, 0.7369, 0.1488, 0.7747, 0.1357, 0.8638, 0.09175, 0.8794, 0.0704, 0.8336, 0.121, 0.8156, 0.07896, 0.7718, 0.0704, 0.8336, 0.03078, 0.8156, 0.03814, 0.7625, 0.1358, 0.5249, 0.0904, 0.498, 0.1274, 0.4917, 0.1635, 0.5132, 0.5026, 0.616, 0.4733, 0.6577, 0.4364, 0.6445, 0.4734, 0.5919, 0.4288, 0.608, 0.4364, 0.6445, 0.4003, 0.6797, 0.3936, 0.6472, 0.4035, 0.8144, 0.453, 0.8052, 0.4529, 0.8573, 0.4088, 0.8656, 0.3717, 0.7845, 0.3907, 0.7302, 0.4262, 0.7494, 0.4035, 0.8144, 0.453, 0.8052, 0.4262, 0.7494, 0.4592, 0.71, 0.4827, 0.7588, 0.1302, 0.9063, 0.09175, 0.8794, 0.1357, 0.8638])
me_icosphere.use_remesh_preserve_volume = False
me_icosphere.use_remesh_preserve_attributes = False
me_icosphere.use_mirror_vertex_groups = False
me_icosphere.update()

# ---- objects
ob_icosphere = bpy.data.objects.new('Icosphere', me_icosphere)
ob_lamp = bpy.data.objects.new('Lamp', light_lamp)
ob_camera = bpy.data.objects.new('Camera', cam_camera)

# ---- transforms, parenting, visibility, modifiers, constraints
ob_icosphere.location = (0.0, 0.0, 0.0)
ob_icosphere.lineart.crease_threshold = 0.0
ob_lamp.location = (4.076, 1.005, 5.904)
ob_lamp.rotation_euler = (0.6503, 0.05522, 1.866)
ob_lamp.lock_rotations_4d = False
ob_lamp.empty_display_type = 'ARROWS'
ob_lamp.color = (0.0, 0.0, 0.0, 0.0)
ob_lamp.lineart.crease_threshold = 0.0
ob_camera.location = (7.481, -6.508, 5.344)
ob_camera.rotation_euler = (1.109, 0.0, 0.8149)
ob_camera.lock_rotations_4d = False
ob_camera.empty_display_type = 'ARROWS'
ob_camera.color = (0.0, 0.0, 0.0, 0.0)
ob_camera.display_type = 'WIRE'
ob_camera.lineart.crease_threshold = 0.0

# ---- collection membership
col_collection_1.objects.link(ob_icosphere)
col_collection_1.objects.link(ob_lamp)
col_collection_1.objects.link(ob_camera)

# ---- scene / render settings (as saved in the file)
scene.camera = ob_camera
scene.frame_start = 1; scene.frame_end = 250; scene.frame_set(1)
scene.render.engine = 'BLENDER_EEVEE_NEXT'
scene.render.resolution_percentage = 50
scene.render.dither_intensity = 0.0
scene.cycles.use_denoising = False
scene.cycles.samples = 128
scene.cycles.sampling_pattern = 'TABULATED_SOBOL'
scene.cycles.light_sampling_threshold = 0.0
scene.cycles.use_adaptive_sampling = False
scene.cycles.use_light_tree = False
scene.cycles.blur_glossy = 0.0
scene.cycles.sample_clamp_indirect = 0.0
scene.view_settings.view_transform = 'Standard'
bpy.context.view_layer.update()
